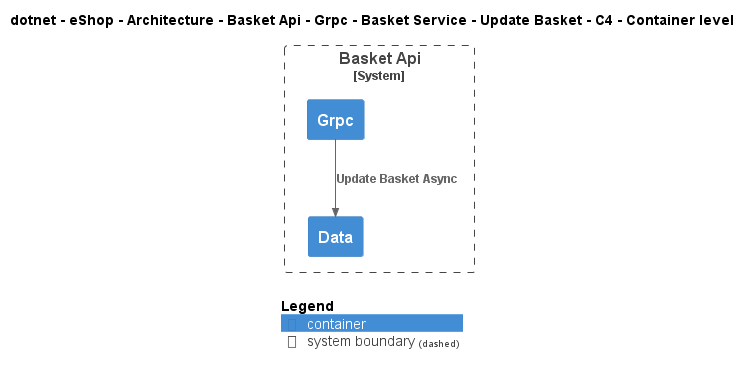

The diagram above was rendered by PlantUML. Its source (embedded in the PNG):
@startuml
!include ..\..\..\..\..\..\..\..\..\..\..\.c4s\C4_Container.puml

AddElementTag("c4interflow:lifecycle:new", $bgColor=green, $fontColor=#ffffff, $borderColor=green, $shadowing="False")
AddElementTag("c4interflow:lifecycle:changed", $bgColor=orange, $fontColor=#ffffff, $borderColor=orange, $shadowing="False")
AddElementTag("c4interflow:lifecycle:removed", $bgColor=red, $fontColor=#ffffff, $borderColor=red, $shadowing="False")

AddRelTag("c4interflow:lifecycle:new", $textColor=green, $lineColor=green)
AddRelTag("c4interflow:lifecycle:changed", $textColor=orange, $lineColor=orange)
AddRelTag("c4interflow:lifecycle:removed", $textColor=red, $lineColor=red)

SHOW_PERSON_PORTRAIT()
LAYOUT_TOP_DOWN()

skinparam linetype polyline

title dotnet - eShop - Architecture - Basket Api - Grpc - Basket Service - Update Basket - C4 - Container level


System_Boundary(dotnet.eShop.Architecture.SoftwareSystems.BasketApi, "Basket Api") {
    Container(dotnet.eShop.Architecture.SoftwareSystems.BasketApi.Containers.Grpc, "Grpc", "", "")
    Container(dotnet.eShop.Architecture.SoftwareSystems.BasketApi.Containers.Data, "Data", "", "")
}

Rel(dotnet.eShop.Architecture.SoftwareSystems.BasketApi.Containers.Grpc, dotnet.eShop.Architecture.SoftwareSystems.BasketApi.Containers.Data, "Update Basket Async")


SHOW_LEGEND()
@enduml